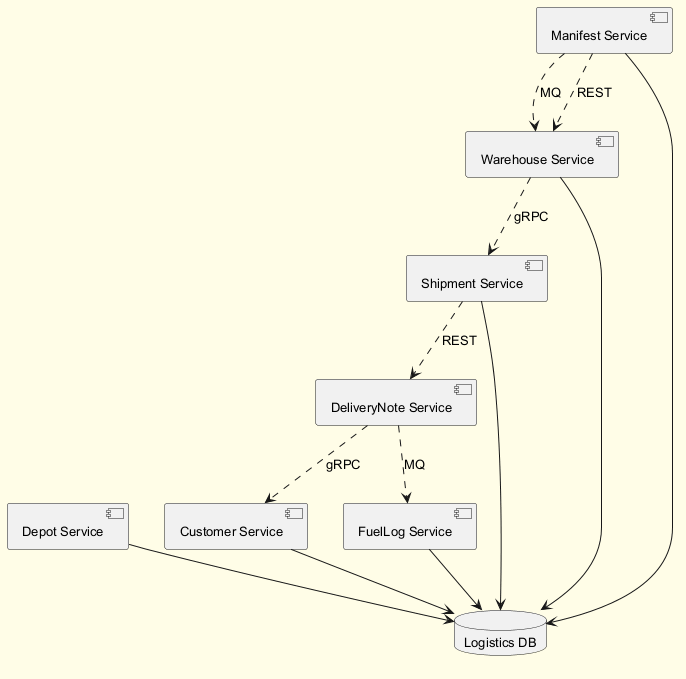

The diagram above was rendered by PlantUML. Its source (embedded in the PNG):
@startuml
skinparam backgroundColor #FFFDE7
skinparam classBackgroundColor #FFF9C4
skinparam classBorderColor #F57F17
skinparam defaultFontSize 13
component "DeliveryNote Service" as C_DeliveryNoteService
component "Depot Service" as C_DepotService
component "Warehouse Service" as C_WarehouseService
component "Shipment Service" as C_ShipmentService
component "Manifest Service" as C_ManifestService
component "Customer Service" as C_CustomerService
component "FuelLog Service" as C_FuelLogService
database "Logistics DB" as DB_logistics
C_DepotService --> DB_logistics
C_WarehouseService --> DB_logistics
C_ShipmentService --> DB_logistics
C_ManifestService --> DB_logistics
C_CustomerService --> DB_logistics
C_FuelLogService --> DB_logistics
C_DeliveryNoteService ..> C_FuelLogService : MQ
C_ManifestService ..> C_WarehouseService : MQ
C_ShipmentService ..> C_DeliveryNoteService : REST
C_WarehouseService ..> C_ShipmentService : gRPC
C_DeliveryNoteService ..> C_CustomerService : gRPC
C_ManifestService ..> C_WarehouseService : REST
@enduml